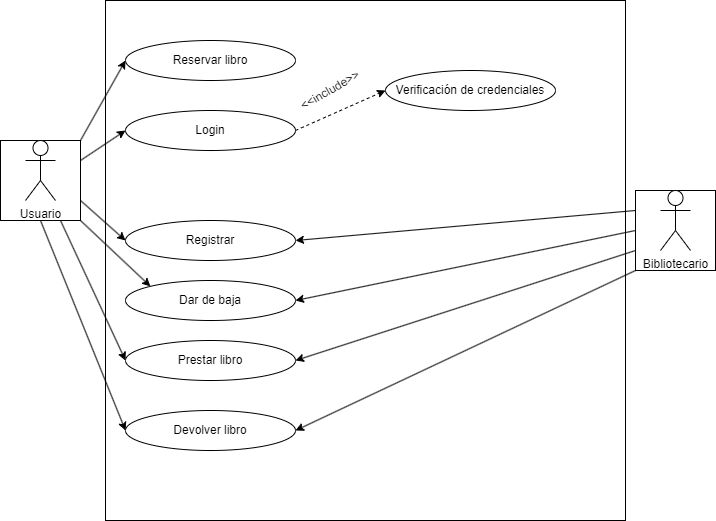

The diagram above was exported from draw.io. Its source (the exported page's mxGraphModel, read from the mxfile embedded in the PNG):
<mxGraphModel dx="1344" dy="661" grid="1" gridSize="10" guides="1" tooltips="1" connect="1" arrows="1" fold="1" page="1" pageScale="1" pageWidth="850" pageHeight="1100" math="0" shadow="0">
  <root>
    <mxCell id="0" />
    <mxCell id="1" parent="0" />
    <mxCell id="5" value="" style="whiteSpace=wrap;html=1;aspect=fixed;fontColor=#000000;labelBorderColor=#000000;labelBackgroundColor=#FFFFFF;" parent="1" vertex="1">
      <mxGeometry x="230" y="50" width="520" height="520" as="geometry" />
    </mxCell>
    <mxCell id="20" style="edgeStyle=none;html=1;exitX=0;exitY=0.5;exitDx=0;exitDy=0;entryX=1;entryY=0.5;entryDx=0;entryDy=0;fontColor=#000000;" edge="1" parent="1" source="10" target="14">
      <mxGeometry relative="1" as="geometry" />
    </mxCell>
    <mxCell id="21" style="edgeStyle=none;html=1;exitX=0;exitY=0.75;exitDx=0;exitDy=0;entryX=1;entryY=0.5;entryDx=0;entryDy=0;fontColor=#000000;" edge="1" parent="1" source="10" target="22">
      <mxGeometry relative="1" as="geometry" />
    </mxCell>
    <mxCell id="24" style="edgeStyle=none;html=1;exitX=0;exitY=1;exitDx=0;exitDy=0;entryX=1;entryY=0.5;entryDx=0;entryDy=0;fontColor=#000000;" edge="1" parent="1" source="10" target="23">
      <mxGeometry relative="1" as="geometry" />
    </mxCell>
    <mxCell id="25" style="edgeStyle=none;html=1;exitX=0;exitY=0.25;exitDx=0;exitDy=0;entryX=1;entryY=0.5;entryDx=0;entryDy=0;fontColor=#000000;" edge="1" parent="1" source="10" target="13">
      <mxGeometry relative="1" as="geometry" />
    </mxCell>
    <mxCell id="10" value="" style="whiteSpace=wrap;html=1;aspect=fixed;labelBackgroundColor=#FFFFFF;fontColor=#000000;" vertex="1" parent="1">
      <mxGeometry x="760" y="240" width="80" height="80" as="geometry" />
    </mxCell>
    <mxCell id="9" style="edgeStyle=none;html=1;exitX=1;exitY=0;exitDx=0;exitDy=0;entryX=0;entryY=0.5;entryDx=0;entryDy=0;fontColor=#000000;" edge="1" parent="1" source="8" target="6">
      <mxGeometry relative="1" as="geometry" />
    </mxCell>
    <mxCell id="15" style="edgeStyle=none;html=1;exitX=1;exitY=0.25;exitDx=0;exitDy=0;entryX=0;entryY=0.5;entryDx=0;entryDy=0;fontColor=#000000;" edge="1" parent="1" source="8" target="11">
      <mxGeometry relative="1" as="geometry" />
    </mxCell>
    <mxCell id="16" style="edgeStyle=none;html=1;exitX=1;exitY=0.75;exitDx=0;exitDy=0;entryX=0;entryY=0.5;entryDx=0;entryDy=0;fontColor=#000000;" edge="1" parent="1" source="8" target="13">
      <mxGeometry relative="1" as="geometry" />
    </mxCell>
    <mxCell id="17" style="edgeStyle=none;html=1;exitX=1;exitY=1;exitDx=0;exitDy=0;entryX=0;entryY=0;entryDx=0;entryDy=0;fontColor=#000000;" edge="1" parent="1" source="8" target="14">
      <mxGeometry relative="1" as="geometry" />
    </mxCell>
    <mxCell id="26" style="edgeStyle=none;html=1;exitX=0.75;exitY=1;exitDx=0;exitDy=0;entryX=0;entryY=0.5;entryDx=0;entryDy=0;fontColor=#000000;" edge="1" parent="1" source="8" target="22">
      <mxGeometry relative="1" as="geometry" />
    </mxCell>
    <mxCell id="27" style="edgeStyle=none;html=1;exitX=0.5;exitY=1;exitDx=0;exitDy=0;entryX=0;entryY=0.5;entryDx=0;entryDy=0;fontColor=#000000;" edge="1" parent="1" source="8" target="23">
      <mxGeometry relative="1" as="geometry" />
    </mxCell>
    <mxCell id="8" value="" style="whiteSpace=wrap;html=1;aspect=fixed;labelBackgroundColor=#FFFFFF;fontColor=#000000;" vertex="1" parent="1">
      <mxGeometry x="125" y="190" width="80" height="80" as="geometry" />
    </mxCell>
    <mxCell id="2" value="Usuario" style="shape=umlActor;verticalLabelPosition=bottom;verticalAlign=top;html=1;outlineConnect=0;fontColor=#000000;" parent="1" vertex="1">
      <mxGeometry x="150" y="190" width="30" height="60" as="geometry" />
    </mxCell>
    <mxCell id="3" value="Bibliotecario" style="shape=umlActor;verticalLabelPosition=bottom;verticalAlign=top;html=1;outlineConnect=0;fontColor=#000000;" parent="1" vertex="1">
      <mxGeometry x="785" y="240" width="30" height="60" as="geometry" />
    </mxCell>
    <mxCell id="6" value="Reservar libro" style="ellipse;whiteSpace=wrap;html=1;labelBackgroundColor=#FFFFFF;fontColor=#000000;" vertex="1" parent="1">
      <mxGeometry x="250" y="90" width="170" height="40" as="geometry" />
    </mxCell>
    <mxCell id="28" style="edgeStyle=none;html=1;exitX=1;exitY=0.5;exitDx=0;exitDy=0;entryX=0;entryY=0.5;entryDx=0;entryDy=0;fontColor=#000000;endArrow=classic;endFill=1;dashed=1;" edge="1" parent="1" source="11" target="12">
      <mxGeometry relative="1" as="geometry" />
    </mxCell>
    <mxCell id="11" value="Login" style="ellipse;whiteSpace=wrap;html=1;labelBackgroundColor=#FFFFFF;fontColor=#000000;" vertex="1" parent="1">
      <mxGeometry x="250" y="160" width="170" height="40" as="geometry" />
    </mxCell>
    <mxCell id="12" value="Verificación de credenciales" style="ellipse;whiteSpace=wrap;html=1;labelBackgroundColor=#FFFFFF;fontColor=#000000;" vertex="1" parent="1">
      <mxGeometry x="510" y="120" width="170" height="40" as="geometry" />
    </mxCell>
    <mxCell id="13" value="Registrar" style="ellipse;whiteSpace=wrap;html=1;labelBackgroundColor=#FFFFFF;fontColor=#000000;" vertex="1" parent="1">
      <mxGeometry x="250" y="270" width="170" height="40" as="geometry" />
    </mxCell>
    <mxCell id="14" value="Dar de baja" style="ellipse;whiteSpace=wrap;html=1;labelBackgroundColor=#FFFFFF;fontColor=#000000;" vertex="1" parent="1">
      <mxGeometry x="250" y="330" width="170" height="40" as="geometry" />
    </mxCell>
    <mxCell id="22" value="Prestar libro" style="ellipse;whiteSpace=wrap;html=1;labelBackgroundColor=#FFFFFF;fontColor=#000000;" vertex="1" parent="1">
      <mxGeometry x="250" y="390" width="170" height="40" as="geometry" />
    </mxCell>
    <mxCell id="23" value="Devolver libro" style="ellipse;whiteSpace=wrap;html=1;labelBackgroundColor=#FFFFFF;fontColor=#000000;" vertex="1" parent="1">
      <mxGeometry x="250" y="460" width="170" height="40" as="geometry" />
    </mxCell>
    <mxCell id="29" value="&amp;lt;&amp;lt;include&amp;gt;&amp;gt;" style="text;html=1;strokeColor=none;fillColor=none;align=center;verticalAlign=middle;whiteSpace=wrap;rounded=0;labelBackgroundColor=#FFFFFF;fontColor=#000000;rotation=-30;" vertex="1" parent="1">
      <mxGeometry x="425" y="125" width="60" height="30" as="geometry" />
    </mxCell>
  </root>
</mxGraphModel>